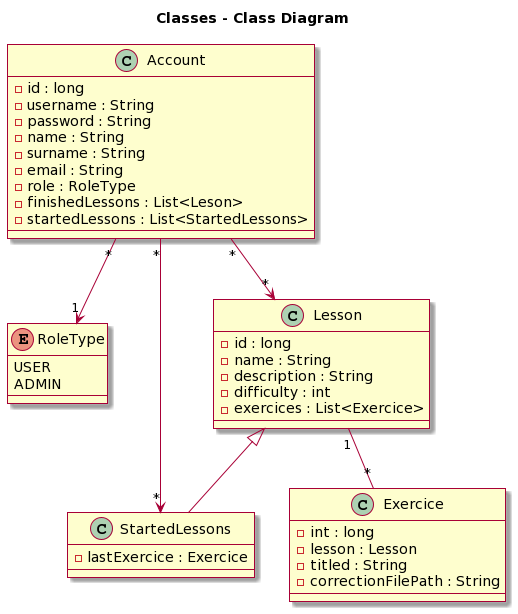

The diagram above was rendered by PlantUML. Its source (embedded in the PNG):
@startuml
skin rose

title Classes - Class Diagram

class Account {
- id : long
- username : String
- password : String
- name : String
- surname : String
- email : String
- role : RoleType
- finishedLessons : List<Leson>
- startedLessons : List<StartedLessons>
}

enum RoleType {
USER
ADMIN
}

class Lesson {
- id : long
- name : String
- description : String
- difficulty : int
- exercices : List<Exercice>
}

class StartedLessons extends Lesson {
- lastExercice : Exercice
}


class Exercice {
- int : long
- lesson : Lesson
- titled : String
- correctionFilePath : String
}

Account "*" --> "*" Lesson 
Account "*" --> "1" RoleType
Account "*" --> "*" StartedLessons
Lesson "1" -- "*" Exercice
@enduml